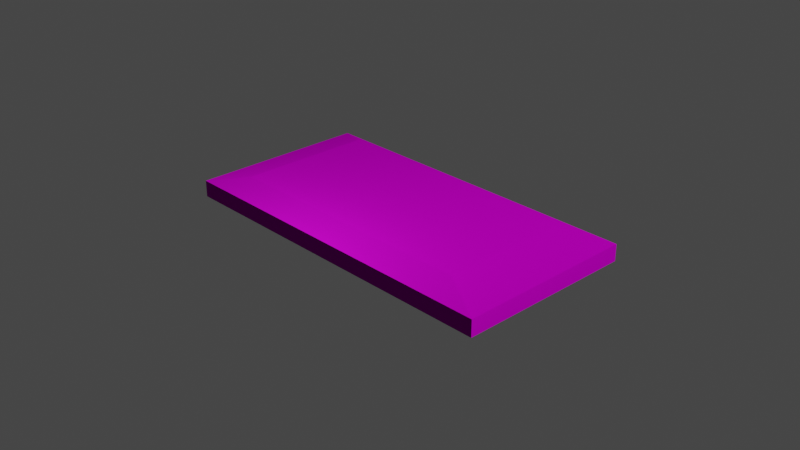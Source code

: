 # Source: LEVER_BASE.blend  (saved by Blender 2.93.20; exported with 4.5.12 LTS)
import bpy
from mathutils import Matrix  # noqa: F401  (used for matrix-valued properties, if any)

bpy.ops.wm.read_factory_settings(use_empty=True)
scene = bpy.context.scene
scene.name = 'Scene'

# ---- collections
col_collection = bpy.data.collections.new('Collection'); scene.collection.children.link(col_collection)

# ---- images (referenced by path relative to the original .blend; pixels are not part of the script)
import os
ASSET_DIR = os.environ.get("B2B_ASSET_DIR", "")  # directory of the original .blend (textures are referenced by path, not embedded)
HERE = os.path.dirname(os.path.abspath(__file__))  # packed textures are extracted next to this script under _unpacked/

def load_image(name, relpath, width, height, colorspace="sRGB"):
    """Load a texture the original file referenced (path relative to the .blend, or extracted next to this script)."""
    p = next((c for c in (os.path.join(HERE, relpath), os.path.join(ASSET_DIR, relpath)) if relpath and os.path.exists(c)), "")
    if p:
        img = bpy.data.images.load(p, check_existing=True)
        img.name = name
    else:  # same state as the original file: an image datablock whose file is absent (Cycles renders it pink)
        img = bpy.data.images.new(name, width, height)
        img.source = "FILE"
        img.filepath = "//" + (relpath or name)
    img.colorspace_settings.name = colorspace
    return img
img_texturescom_brushedstainlesssteel_512_albedo_tif = load_image('TexturesCom_BrushedStainlessSteel_512_albedo.tif', 'TexturesCom_BrushedStainlessSteel_512_albedo.tif', 1024, 1024, 'sRGB')
img_texturescom_brushedstainlesssteel_512_roughness_tif = load_image('TexturesCom_BrushedStainlessSteel_512_roughness.tif', 'TexturesCom_BrushedStainlessSteel_512_roughness.tif', 1024, 1024, 'sRGB')
img_texturescom_brushedstainlesssteel_512_normal_tif = load_image('TexturesCom_BrushedStainlessSteel_512_normal.tif', 'TexturesCom_BrushedStainlessSteel_512_normal.tif', 1024, 1024, 'sRGB')

# ---- materials (node trees are filled in below, after node groups)
mat_material_001 = bpy.data.materials.new('Material.001')
mat_material_001.alpha_threshold = 0.0
mat_material_001.use_transparent_shadow = False
mat_material_001.line_color = (0.0, 0.0, 0.0, 1.0)

# ---- material node trees
mat_material_001.use_nodes = True; mat_material_001.node_tree.nodes.clear()
_N = mat_material_001.node_tree.nodes; _L = mat_material_001.node_tree.links
n0 = _N.new('ShaderNodeOutputMaterial'); n0.name = 'Material Output'; n0.location = (300, 300)
n1 = _N.new('ShaderNodeBsdfPrincipled'); n1.name = 'Principled BSDF'; n1.location = (10, 300)
n1.distribution = 'GGX'
n1.subsurface_method = 'BURLEY'
n1.inputs[1].default_value = 0.4182
n1.inputs[3].default_value = 1.45
n1.inputs[13].default_value = 0.06364
n1.inputs[27].default_value = (0.0, 0.0, 0.0, 1.0)
n1.inputs[28].default_value = 1.0
n2 = _N.new('ShaderNodeTexImage'); n2.name = 'Image Texture'; n2.location = (-302, 284)
n2.image = img_texturescom_brushedstainlesssteel_512_albedo_tif
n3 = _N.new('ShaderNodeTexImage'); n3.name = 'Image Texture.002'; n3.location = (-394, -69)
n3.image = img_texturescom_brushedstainlesssteel_512_roughness_tif
n4 = _N.new('ShaderNodeTexImage'); n4.name = 'Image Texture.001'; n4.location = (315, -86)
n4.image = img_texturescom_brushedstainlesssteel_512_normal_tif
_L.new(n1.outputs[0], n0.inputs[0])
_L.new(n2.outputs[0], n1.inputs[0])
_L.new(n3.outputs[0], n1.inputs[2])
_L.new(n4.outputs[0], n1.inputs[5])
n0.is_active_output = True

# ---- world
world_world = bpy.data.worlds.new('World'); scene.world = world_world
world_world.use_nodes = True; world_world.node_tree.nodes.clear()
_N = world_world.node_tree.nodes; _L = world_world.node_tree.links
n0 = _N.new('ShaderNodeOutputWorld'); n0.name = 'World Output'; n0.location = (300, 300)
n1 = _N.new('ShaderNodeBackground'); n1.name = 'Background'; n1.location = (10, 300)
n1.inputs[0].default_value = (0.05088, 0.05088, 0.05088, 1.0)
_L.new(n1.outputs[0], n0.inputs[0])
n0.is_active_output = True
world_world.color = (0.05088, 0.05088, 0.05088)
world_world.use_sun_shadow = False
world_world.sun_shadow_jitter_overblur = 0.0

# ---- cameras
cam_camera = bpy.data.cameras.new('Camera')
cam_camera.clip_end = 100.0
cam_camera.ortho_scale = 7.314

# ---- lights
light_light = bpy.data.lights.new('Light', 'POINT')
light_light.transmission_factor = 0.0
light_light.energy = 1000.0
light_light.shadow_soft_size = 0.1
light_light.shadow_maximum_resolution = 0.006
light_light.use_absolute_resolution = True

# ---- meshes
me_cube_001 = bpy.data.meshes.new('Cube.001')
me_cube_001.from_pydata([(0.7508, 0.7508, 2.397), (1.0, 1.0, -1.0), (0.7508, -0.7508, 2.397), (1.0, -1.0, -1.0), (-0.7508, 0.7508, 2.397), (-1.0, 1.0, -1.0), (-0.7508, -0.7508, 2.397), (-1.0, -1.0, -1.0), (1.0, -1.0, 1.0), (-1.0, -1.0, 1.0), (1.0, 1.0, 1.0), (-1.0, 1.0, 1.0)], [], [(0, 4, 6, 2), (3, 8, 9, 7), (7, 9, 11, 5), (5, 1, 3, 7), (1, 10, 8, 3), (5, 11, 10, 1), (2, 6, 9, 8), (0, 2, 8, 10), (6, 4, 11, 9), (4, 0, 10, 11)])
_uv = me_cube_001.uv_layers.new(name='UVMap')
_uv.uv.foreach_set('vector', [0.6562, 0.5312, 0.8438, 0.5312, 0.8438, 0.7188, 0.6562, 0.7188, 0.375, 0.75, 0.625, 0.75, 0.625, 1.0, 0.375, 1.0, 0.375, 0.0, 0.625, 0.0, 0.625, 0.25, 0.375, 0.25, 0.125, 0.5, 0.375, 0.5, 0.375, 0.75, 0.125, 0.75, 0.375, 0.5, 0.625, 0.5, 0.625, 0.75, 0.375, 0.75, 0.375, 0.25, 0.625, 0.25, 0.625, 0.5, 0.375, 0.5, 0.6562, 0.7188, 0.8438, 0.7188, 0.875, 0.75, 0.625, 0.75, 0.6562, 0.5312, 0.6562, 0.7188, 0.625, 0.75, 0.625, 0.5, 0.8438, 0.7188, 0.8438, 0.5312, 0.875, 0.5, 0.875, 0.75, 0.8438, 0.5312, 0.6562, 0.5312, 0.625, 0.5, 0.875, 0.5])
me_cube_001.materials.append(mat_material_001)
me_cube_001.use_remesh_preserve_volume = False
me_cube_001.use_remesh_preserve_attributes = False
me_cube_001.use_mirror_vertex_groups = False
me_cube_001.update()

# ---- objects
ob_light = bpy.data.objects.new('Light', light_light)
ob_camera = bpy.data.objects.new('Camera', cam_camera)
ob_cube = bpy.data.objects.new('Cube', me_cube_001)

# ---- transforms, parenting, visibility, modifiers, constraints
ob_light.location = (4.076, 1.005, 5.904)
ob_light.rotation_euler = (0.6503, 0.05522, 1.866)
ob_light.lock_rotations_4d = False
ob_light.empty_display_type = 'ARROWS'
ob_light.color = (0.0, 0.0, 0.0, 0.0)
ob_light.lineart.crease_threshold = 0.0
ob_camera.location = (7.359, -6.926, 4.958)
ob_camera.rotation_euler = (1.109, 0.0, 0.8149)
ob_camera.lock_rotations_4d = False
ob_camera.empty_display_type = 'ARROWS'
ob_camera.color = (0.0, 0.0, 0.0, 0.0)
ob_camera.display_type = 'WIRE'
ob_camera.lineart.crease_threshold = 0.0
ob_cube.location = (0.0, 0.0, 0.0)
ob_cube.scale = (1.952, 1.0, 0.09175)
ob_cube.lock_rotations_4d = False
ob_cube.empty_display_type = 'ARROWS'
ob_cube.lineart.crease_threshold = 0.0

# ---- collection membership
col_collection.objects.link(ob_light)
col_collection.objects.link(ob_camera)
col_collection.objects.link(ob_cube)

# ---- scene / render settings (as saved in the file)
scene.camera = ob_camera
scene.frame_start = 1; scene.frame_end = 250; scene.frame_set(1)
scene.render.engine = 'BLENDER_EEVEE_NEXT'
scene.cycles.use_denoising = False
scene.cycles.samples = 128
scene.cycles.sampling_pattern = 'TABULATED_SOBOL'
scene.cycles.use_adaptive_sampling = False
scene.cycles.use_light_tree = False
scene.view_settings.view_transform = 'Filmic'
bpy.context.view_layer.update()
